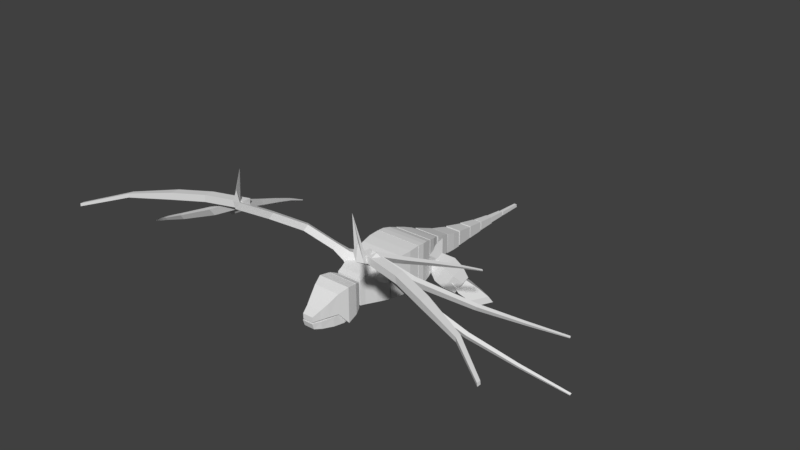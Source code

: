 # Source: Snek.blend  (saved by Blender 2.78.0; exported with 4.5.12 LTS)
import bpy
from mathutils import Matrix  # noqa: F401  (used for matrix-valued properties, if any)

bpy.ops.wm.read_factory_settings(use_empty=True)
scene = bpy.context.scene
scene.name = 'Scene'

# ---- collections
col_collection_1 = bpy.data.collections.new('Collection 1'); scene.collection.children.link(col_collection_1)

# ---- materials (node trees are filled in below, after node groups)
mat_material = bpy.data.materials.new('Material')
mat_material.alpha_threshold = 0.0
mat_material.use_transparent_shadow = False
mat_material.roughness = 0.5
mat_material.line_color = (0.0, 0.0, 0.0, 1.0)

# ---- material node trees

# ---- world
world_world = bpy.data.worlds.new('World'); scene.world = world_world
world_world.color = (0.05088, 0.05088, 0.05088)
world_world.use_sun_shadow = False
world_world.sun_shadow_jitter_overblur = 0.0
world_world.cycles.sampling_method = 'MANUAL'

# ---- meshes
me_cube_007 = bpy.data.meshes.new('Cube.007')
me_cube_007.from_pydata([(5.985, -7.485, 4.365), (11.6, -9.941, 3.572), (1.002, -2.678, 0.2741), (10.03, -1.418, 0.4441), (7.571, -7.7, 4.263), (9.83, -8.723, 3.971), (5.646, -1.481, 1.975), (2.715, -4.005, 2.481), (12.13, -4.752, 0.334), (3.962, -6.995, 4.698), (11.46, -7.97, 3.124), (7.562, -2.173, 1.495), (10.74, -3.524, 1.307), (4.156, -2.045, 1.968), (3.093, -2.182, 1.624), (8.7, -2.11, 1.101), (11.19, -4.159, 1.079), (11.48, -8.903, 3.319), (11.34, -6.648, 2.156), (10.24, -2.536, 1.115), (6.432, -1.914, 1.901), (1.143, -1.776, -0.3229), (-5.721, -7.432, 4.365), (-11.49, -9.889, 3.184), (-0.7385, -2.625, 0.2741), (-10.02, -1.365, 0.1612), (-7.308, -7.647, 4.263), (-9.566, -8.67, 3.971), (-5.382, -1.428, 1.975), (-2.451, -3.952, 2.481), (-12.21, -5.459, 0.3839), (-3.699, -6.942, 4.698), (-11.61, -7.917, 2.958), (-7.298, -2.121, 1.495), (-10.66, -3.472, 1.307), (-3.892, -1.992, 1.968), (-2.829, -2.129, 1.624), (-8.436, -2.057, 1.101), (-10.93, -4.106, 1.079), (-11.51, -8.627, 3.294), (-11.77, -6.793, 2.156), (-10.39, -2.483, 1.115), (-6.168, -1.861, 1.901), (-0.879, -1.723, -0.3229), (-3.851, -6.564, 4.37), (-4.009, -6.785, 4.773), (-12.42, -5.306, 0.2571), (-12.44, -5.324, 0.3042), (-3.818, -6.845, 4.273), (-3.977, -7.066, 4.677), (-12.41, -5.397, 0.226), (-12.43, -5.415, 0.2731), (-5.835, -6.97, 3.75), (-5.711, -6.797, 3.432), (-5.808, -7.205, 3.669), (-5.684, -7.033, 3.351), (-8.422, -6.717, 2.484), (-8.315, -6.784, 2.198), (-8.336, -6.599, 2.261), (-8.401, -6.902, 2.421), (-10.43, -6.144, 1.446), (-10.37, -6.214, 1.27), (-10.38, -6.079, 1.316), (-10.42, -6.279, 1.4), (4.053, -6.748, 4.37), (4.233, -6.952, 4.773), (12.46, -4.643, 0.2571), (12.48, -4.659, 0.3042), (4.049, -7.031, 4.273), (4.229, -7.235, 4.677), (12.46, -4.734, 0.226), (12.47, -4.751, 0.2731), (6.068, -6.954, 3.75), (5.927, -6.795, 3.432), (6.065, -7.191, 3.669), (5.924, -7.032, 3.351), (8.617, -6.445, 2.484), (8.517, -6.522, 2.198), (8.52, -6.336, 2.261), (8.615, -6.631, 2.421), (10.56, -5.675, 1.446), (10.5, -5.751, 1.27), (10.51, -5.615, 1.316), (10.56, -5.811, 1.4), (-3.854, -6.656, 4.194), (-4.119, -6.716, 4.598), (-9.987, -1.196, 0.08146), (-10.01, -1.199, 0.1286), (-4.016, -6.888, 4.098), (-4.282, -6.948, 4.501), (-10.04, -1.271, 0.05038), (-10.06, -1.274, 0.0975), (-5.608, -6.012, 3.574), (-5.4, -5.966, 3.256), (-5.744, -6.206, 3.494), (-5.536, -6.16, 3.176), (-7.129, -4.784, 2.477), (-7.093, -4.905, 2.191), (-6.986, -4.753, 2.254), (-7.235, -4.937, 2.414), (-8.561, -3.39, 1.27), (-8.56, -3.484, 1.095), (-8.482, -3.373, 1.141), (-8.639, -3.501, 1.224), (3.675, -6.8, 4.37), (3.929, -6.899, 4.773), (10.18, -1.074, 0.2571), (10.2, -1.08, 0.3042), (3.802, -7.053, 4.273), (4.055, -7.152, 4.677), (10.22, -1.155, 0.226), (10.24, -1.162, 0.2731), (5.561, -6.059, 3.75), (5.363, -5.982, 3.432), (5.666, -6.271, 3.669), (5.468, -6.194, 3.351), (7.593, -4.437, 2.484), (7.539, -4.552, 2.198), (7.456, -4.385, 2.261), (7.675, -4.604, 2.421), (8.966, -2.861, 1.446), (8.951, -2.955, 1.27), (8.89, -2.833, 1.316), (9.027, -2.983, 1.4), (-3.532, -6.665, 4.322), (-3.821, -6.665, 4.625), (-5.484, -1.434, 2.098), (-5.51, -1.434, 2.135), (-3.71, -6.766, 4.192), (-3.999, -6.766, 4.495), (-5.541, -1.466, 2.056), (-5.568, -1.466, 2.093), (-4.281, -5.41, 4.032), (-4.054, -5.41, 3.793), (-4.43, -5.494, 3.923), (-4.204, -5.494, 3.684), (-4.734, -4.017, 3.408), (-4.695, -4.083, 3.154), (-4.578, -4.017, 3.24), (-4.851, -4.083, 3.323), (-5.18, -2.643, 2.765), (-5.179, -2.692, 2.604), (-5.093, -2.643, 2.667), (-5.266, -2.692, 2.702), (3.683, -6.665, 4.322), (3.972, -6.665, 4.625), (5.635, -1.434, 2.098), (5.661, -1.434, 2.135), (3.861, -6.766, 4.192), (4.15, -6.766, 4.495), (5.692, -1.466, 2.056), (5.719, -1.466, 2.093), (4.432, -5.41, 4.032), (4.206, -5.41, 3.793), (4.581, -5.494, 3.923), (4.355, -5.494, 3.684), (4.885, -4.017, 3.408), (4.846, -4.083, 3.154), (4.729, -4.017, 3.24), (5.002, -4.083, 3.323), (5.331, -2.643, 2.765), (5.33, -2.692, 2.604), (5.244, -2.643, 2.667), (5.417, -2.692, 2.702), (-3.652, -7.097, 4.343), (-3.616, -7.097, 4.71), (-3.652, -6.615, 4.343), (-3.616, -6.615, 4.71), (-11.75, -10.15, 3.082), (-11.74, -10.15, 3.238), (-11.75, -9.948, 3.082), (-11.74, -9.948, 3.238), (-5.718, -6.995, 4.546), (-5.753, -6.995, 4.179), (-5.718, -7.478, 4.546), (-5.753, -7.478, 4.179), (-7.469, -7.557, 4.327), (-7.504, -8.039, 3.96), (-7.504, -7.557, 3.96), (-7.469, -8.039, 4.327), (-9.734, -8.495, 3.869), (-9.755, -8.779, 3.653), (-9.755, -8.495, 3.653), (-9.734, -8.779, 3.869), (3.713, -7.225, 4.343), (3.677, -7.225, 4.71), (3.713, -6.743, 4.343), (3.677, -6.743, 4.71), (11.82, -10.28, 3.386), (11.8, -10.28, 3.542), (11.82, -10.08, 3.386), (11.8, -10.08, 3.542), (5.779, -7.123, 4.546), (5.814, -7.123, 4.179), (5.779, -7.605, 4.546), (5.814, -7.605, 4.179), (7.529, -7.685, 4.327), (7.565, -8.167, 3.96), (7.565, -7.685, 3.96), (7.529, -8.167, 4.327), (9.795, -8.623, 3.954), (9.816, -8.906, 3.738), (9.816, -8.623, 3.738), (9.795, -8.906, 3.954), (-0.2654, -3.021, 1.493), (-3.558, -7.449, 5.436), (-0.8454, -2.404, 1.279), (-3.515, -7.207, 6.442), (-0.5286, -3.514, 0.783), (-3.625, -7.642, 4.947), (-1.109, -2.897, 0.5691), (-3.835, -7.4, 4.828), (-0.7416, -3.194, 1.554), (-1.084, -2.829, 1.428), (-1.239, -3.121, 1.009), (-0.897, -3.485, 1.135), (-1.274, -3.454, 1.892), (-1.501, -3.212, 1.808), (-1.604, -3.405, 1.53), (-1.377, -3.647, 1.614), (-3.545, -7.311, 4.764), (-3.772, -7.069, 4.68), (-3.875, -7.262, 4.402), (-3.648, -7.504, 4.486), (-2.622, -3.998, 2.746), (-2.725, -4.191, 2.468), (-2.498, -4.433, 2.552), (-2.395, -4.24, 2.83), (-3.112, -5.728, 3.797), (-3.34, -5.486, 3.713), (-3.443, -5.679, 3.435), (-3.215, -5.921, 3.519), (0.507, -3.021, 1.385), (3.66, -7.686, 5.08), (1.087, -2.404, 1.171), (3.369, -7.444, 6.512), (0.7702, -3.514, 0.6752), (3.763, -7.879, 5.088), (1.35, -2.897, 0.4613), (3.831, -7.637, 5.43), (0.9832, -3.194, 1.446), (1.325, -2.829, 1.32), (1.481, -3.121, 0.901), (1.139, -3.485, 1.027), (1.515, -3.454, 1.784), (1.742, -3.212, 1.7), (1.846, -3.405, 1.422), (1.618, -3.647, 1.506), (3.683, -7.548, 4.798), (3.91, -7.306, 4.714), (4.014, -7.5, 4.436), (3.786, -7.741, 4.52), (2.719, -4.104, 2.531), (2.823, -4.297, 2.253), (2.595, -4.539, 2.337), (2.492, -4.345, 2.615), (3.337, -5.899, 3.724), (3.565, -5.658, 3.64), (3.668, -5.851, 3.362), (3.44, -6.093, 3.446), (0.01732, 8.112, -0.5906), (0.01732, 8.112, -0.3701), (0.04541, 9.465, -0.6033), (0.04541, 9.43, -0.4301), (0.221, 8.112, -0.5906), (0.221, 8.112, -0.3701), (0.1929, 9.465, -0.6033), (0.1929, 9.43, -0.4301), (0.0322, 8.81, -0.4019), (0.0322, 8.829, -0.5973), (0.2061, 8.81, -0.4019), (0.2061, 8.829, -0.5973), (-3.226, 2.855, -2.246), (-2.407, 1.711, -0.8345), (-2.908, 2.12, -2.246), (-2.089, 0.9736, -0.8345), (-2.794, 3.042, -2.246), (-1.671, 2.029, -0.8345), (-2.476, 2.307, -2.246), (-1.426, 1.463, -0.8345), (-3.11, 2.617, -1.868), (-2.689, 1.643, -1.868), (-2.051, 1.919, -1.868), (-2.472, 2.893, -1.868), (-2.812, 2.191, -1.351), (-2.368, 1.163, -1.351), (-1.61, 1.491, -1.351), (-2.055, 2.519, -1.351), (3.512, 2.679, -2.314), (2.628, 1.585, -0.9021), (3.152, 1.964, -2.314), (2.267, 0.8672, -0.9021), (3.092, 2.891, -2.314), (1.912, 1.946, -0.9021), (2.732, 2.175, -2.314), (1.634, 1.394, -0.9021), (3.383, 2.448, -1.936), (2.906, 1.501, -1.936), (2.284, 1.814, -1.936), (2.761, 2.761, -1.936), (3.061, 2.041, -1.419), (2.557, 1.04, -1.419), (1.82, 1.411, -1.419), (2.323, 2.412, -1.419), (-2.124, 1.092, -1.507), (-0.7426, 0.7236, -0.4761), (-1.959, 1.711, -1.507), (-0.5776, 1.343, -0.4761), (-2.527, 1.199, -0.8559), (-1.145, 0.8308, 0.1753), (-2.362, 1.818, -0.8559), (-0.9801, 1.45, 0.1753), (-1.247, 0.5705, -0.9313), (-0.9389, 1.727, -0.9313), (-1.453, 1.864, -0.09893), (-1.761, 0.7075, -0.09893), (-1.408, 1.801, -1.249), (-1.903, 1.933, -0.448), (-2.185, 0.8709, -0.448), (-1.691, 0.7391, -1.249), (-0.3785, -0.01409, -0.4139), (0.1051, 1.802, -0.4139), (-1.03, 0.1595, 0.6408), (-0.5467, 1.976, 0.6408), (2.312, 1.079, -1.507), (0.9164, 0.7656, -0.4761), (2.171, 1.704, -1.507), (0.7761, 1.391, -0.4761), (2.718, 1.17, -0.8559), (1.323, 0.8567, 0.1753), (2.578, 1.795, -0.8559), (1.183, 1.482, 0.1753), (1.414, 0.5926, -0.9313), (1.152, 1.76, -0.9313), (1.672, 1.877, -0.09893), (1.934, 0.7091, -0.09893), (1.624, 1.816, -1.249), (2.123, 1.928, -0.448), (2.364, 0.8556, -0.448), (1.864, 0.7435, -1.249), (0.5234, 0.0429, -0.4139), (0.1121, 1.877, -0.4139), (1.182, 0.1905, 0.6408), (0.7702, 2.024, 0.6408), (-0.9669, 0.4212, -0.6232), (-0.9669, 0.4212, 1.336), (-1.153, -0.6348, -0.6782), (-1.153, -0.6348, 1.536), (1.208, 0.4212, -0.6232), (1.208, 0.4212, 1.336), (1.377, -0.6348, -0.6782), (1.377, -0.6348, 1.536), (-1.056, 0.06918, 1.453), (-1.056, 0.06918, -0.6835), (1.297, 0.06918, 1.453), (1.297, 0.06918, -0.6835), (-1.159, -0.2828, 1.507), (1.383, -0.2828, -0.6805), (-1.159, -0.2828, -0.6805), (1.383, -0.2828, 1.507), (-0.1651, -6.935, -0.4835), (-0.1651, -7.035, -0.1728), (-0.6138, -4.869, -0.5332), (-0.6138, -4.869, -0.02377), (0.4168, -6.935, -0.4835), (0.4168, -7.035, -0.1728), (0.8655, -4.869, -0.5332), (0.8655, -4.869, -0.02377), (-0.3228, -6.651, -0.1728), (-0.3228, -6.572, -0.5726), (0.5745, -6.651, -0.1728), (0.5745, -6.572, -0.5726), (-0.4612, -5.998, -0.1728), (0.7476, -5.952, -0.6729), (-0.4612, -5.952, -0.6729), (0.7476, -5.998, -0.1728), (-0.6026, -5.415, -0.1728), (0.8543, -5.399, -0.6997), (-0.6026, -5.399, -0.6997), (0.8543, -5.415, -0.1728), (-0.03169, 6.982, -0.5687), (-0.03169, 6.982, -0.2435), (0.009726, 8.032, -0.5874), (0.009726, 8.005, -0.332), (0.2687, 6.982, -0.5687), (0.2687, 6.982, -0.2435), (0.2273, 8.032, -0.5874), (0.2273, 8.005, -0.332), (-0.009753, 7.524, -0.2904), (-0.009753, 7.539, -0.5786), (0.2467, 7.524, -0.2904), (0.2467, 7.539, -0.5786), (-0.1099, 5.911, -0.5712), (-0.1099, 5.911, -0.08861), (-0.04642, 6.961, -0.599), (-0.04642, 6.933, -0.2199), (0.3502, 5.911, -0.5712), (0.3502, 5.911, -0.08861), (0.2867, 6.961, -0.599), (0.2867, 6.933, -0.2199), (-0.07625, 6.452, -0.1581), (-0.07625, 6.467, -0.5859), (0.3166, 6.452, -0.1581), (0.3166, 6.467, -0.5859), (-0.2116, 4.801, -0.5583), (-0.2116, 4.801, 0.1072), (-0.1202, 5.845, -0.5966), (-0.1202, 5.818, -0.07386), (0.4516, 4.801, -0.5583), (0.4516, 4.801, 0.1072), (0.3601, 5.845, -0.5966), (0.3601, 5.818, -0.07386), (-0.1632, 5.34, 0.01127), (-0.1632, 5.354, -0.5786), (0.4031, 5.34, 0.01127), (0.4031, 5.354, -0.5786), (-0.3267, 3.74, -0.5108), (-0.3267, 3.74, 0.3012), (-0.2036, 4.785, -0.5575), (-0.2036, 4.758, 0.0803), (0.5662, 3.74, -0.5108), (0.5662, 3.74, 0.3012), (0.4431, 4.785, -0.5575), (0.4431, 4.758, 0.0803), (-0.2615, 4.279, 0.1842), (-0.2615, 4.294, -0.5355), (0.501, 4.279, 0.1842), (0.501, 4.294, -0.5355), (-0.3987, 2.646, -0.5032), (-0.3987, 2.646, 0.5711), (-0.3333, 3.691, -0.565), (-0.3333, 3.663, 0.2789), (0.6183, 2.646, -0.5032), (0.6183, 2.646, 0.5711), (0.5529, 3.691, -0.565), (0.5529, 3.663, 0.2789), (-0.3839, 3.185, 0.4163), (-0.3839, 3.199, -0.5359), (0.6035, 3.185, 0.4163), (0.6035, 3.199, -0.5359), (-0.598, 1.558, -0.3649), (-0.598, 1.558, 0.971), (-0.4002, 2.603, -0.4418), (-0.4002, 2.576, 0.6076), (0.8365, 1.558, -0.3649), (0.8365, 1.558, 0.971), (0.6387, 2.603, -0.4418), (0.6387, 2.576, 0.6076), (-0.4933, 2.097, 0.7785), (-0.4933, 2.112, -0.4056), (0.7317, 2.097, 0.7785), (0.7317, 2.112, -0.4056), (1.191, 0.4845, -0.6192), (0.9037, 1.29, -0.3968), (-0.6625, 1.29, -0.3968), (-0.9502, 0.4845, -0.6192), (1.191, 0.4845, 1.333), (0.9037, 1.29, 1.073), (-0.6625, 1.29, 1.073), (-0.9502, 0.4845, 1.333), (0.8516, 1.464, -0.3448), (-0.6104, 1.464, -0.3448), (0.8516, 1.464, 0.9839), (-0.6104, 1.464, 0.9839), (1.064, 0.9075, -0.4929), (-0.8227, 0.9075, -0.4929), (1.064, 0.9485, 1.188), (-0.8227, 0.9485, 1.188), (0.8144, -4.319, 0.946), (0.8144, -4.319, -0.424), (0.9501, -4.66, 1.082), (0.9501, -4.66, -0.5597), (-0.5556, -4.319, 0.946), (-0.5556, -4.319, -0.424), (-0.6913, -4.66, 1.082), (-0.6913, -4.66, -0.5597), (-0.1481, -7.018, -0.08726), (-0.1481, -7.018, 0.1776), (-0.6938, -4.708, -0.5498), (-0.6938, -4.708, 1.088), (0.4246, -7.018, -0.08726), (0.4246, -7.018, 0.1776), (0.9703, -4.708, -0.5498), (0.9703, -4.708, 1.088), (-0.4145, -6.24, 0.632), (-0.4145, -6.215, -0.08064), (0.691, -6.24, 0.632), (0.691, -6.215, -0.08064), (-0.5769, -5.752, 0.9707), (0.8534, -5.752, -0.08693), (-0.5769, -5.752, -0.08693), (0.8534, -5.752, 0.9707), (-0.7474, -5.244, 1.163), (1.024, -5.244, -0.7119), (-0.7474, -5.244, -0.7119), (1.024, -5.244, 1.163), (-0.2668, -6.623, -0.09074), (0.5433, -6.623, 0.3882), (-0.2668, -6.623, 0.3882), (0.5433, -6.623, -0.09074), (-0.9669, -2.47, -0.6232), (-0.9669, -2.47, 1.336), (-1.153, -0.687, -0.6782), (-1.153, -0.687, 1.536), (1.208, -2.47, -0.6232), (1.208, -2.47, 1.336), (1.377, -0.687, -0.6782), (1.377, -0.687, 1.536), (-1.056, -1.875, 1.453), (-1.056, -1.875, -0.6835), (1.297, -1.875, 1.453), (1.297, -1.875, -0.6835), (-1.159, -1.281, 1.507), (1.383, -1.281, -0.6805), (-1.159, -1.281, -0.6805), (1.383, -1.281, 1.507), (1.191, -2.565, -0.6192), (0.8557, -3.925, -0.3968), (-0.6145, -3.925, -0.3968), (-0.9502, -2.565, -0.6192), (1.191, -2.565, 1.333), (0.8557, -3.925, 1.073), (-0.6145, -3.925, 1.073), (-0.9502, -2.565, 1.333), (0.8036, -4.219, -0.3448), (-0.5624, -4.219, -0.3448), (0.8036, -4.219, 0.9839), (-0.5624, -4.219, 0.9839), (1.04, -3.279, -0.4929), (-0.7987, -3.279, -0.4929), (1.04, -3.348, 1.188), (-0.7987, -3.348, 1.188)], [(9, 0), (5, 1), (19, 3), (0, 4), (4, 5), (20, 6), (2, 7), (18, 8), (7, 9), (17, 10), (15, 11), (16, 12), (6, 13), (13, 14), (3, 15), (8, 16), (1, 17), (10, 18), (12, 19), (11, 20), (14, 21), (31, 22), (27, 23), (41, 25), (22, 26), (2, 21), (26, 27), (42, 28), (24, 29), (40, 30), (29, 31), (39, 32), (37, 33), (38, 34), (28, 35), (35, 36), (25, 37), (30, 38), (23, 39), (32, 40), (34, 41), (33, 42), (36, 43), (24, 43)], [(60, 62, 46, 47), (47, 46, 50, 51), (54, 55, 48, 49), (49, 48, 44, 45), (62, 61, 50, 46), (63, 60, 47, 51), (49, 45, 52, 54), (44, 48, 55, 53), (59, 57, 55, 54), (45, 44, 53, 52), (63, 61, 57, 59), (54, 52, 56, 59), (53, 55, 57, 58), (52, 53, 58, 56), (51, 50, 61, 63), (59, 56, 60, 63), (58, 57, 61, 62), (56, 58, 62, 60), (80, 67, 66, 82), (67, 71, 70, 66), (74, 69, 68, 75), (69, 65, 64, 68), (82, 66, 70, 81), (83, 71, 67, 80), (69, 74, 72, 65), (64, 73, 75, 68), (79, 74, 75, 77), (65, 72, 73, 64), (83, 79, 77, 81), (74, 79, 76, 72), (73, 78, 77, 75), (72, 76, 78, 73), (71, 83, 81, 70), (79, 83, 80, 76), (78, 82, 81, 77), (76, 80, 82, 78), (100, 102, 86, 87), (87, 86, 90, 91), (94, 95, 88, 89), (89, 88, 84, 85), (102, 101, 90, 86), (103, 100, 87, 91), (89, 85, 92, 94), (84, 88, 95, 93), (99, 97, 95, 94), (85, 84, 93, 92), (103, 101, 97, 99), (94, 92, 96, 99), (93, 95, 97, 98), (92, 93, 98, 96), (91, 90, 101, 103), (99, 96, 100, 103), (98, 97, 101, 102), (96, 98, 102, 100), (120, 107, 106, 122), (107, 111, 110, 106), (114, 109, 108, 115), (109, 105, 104, 108), (122, 106, 110, 121), (123, 111, 107, 120), (109, 114, 112, 105), (104, 113, 115, 108), (119, 114, 115, 117), (105, 112, 113, 104), (123, 119, 117, 121), (114, 119, 116, 112), (113, 118, 117, 115), (112, 116, 118, 113), (111, 123, 121, 110), (119, 123, 120, 116), (118, 122, 121, 117), (116, 120, 122, 118), (140, 142, 126, 127), (127, 126, 130, 131), (134, 135, 128, 129), (129, 128, 124, 125), (142, 141, 130, 126), (143, 140, 127, 131), (129, 125, 132, 134), (124, 128, 135, 133), (139, 137, 135, 134), (125, 124, 133, 132), (143, 141, 137, 139), (134, 132, 136, 139), (133, 135, 137, 138), (132, 133, 138, 136), (131, 130, 141, 143), (139, 136, 140, 143), (138, 137, 141, 142), (136, 138, 142, 140), (160, 147, 146, 162), (147, 151, 150, 146), (154, 149, 148, 155), (149, 145, 144, 148), (162, 146, 150, 161), (163, 151, 147, 160), (149, 154, 152, 145), (144, 153, 155, 148), (159, 154, 155, 157), (145, 152, 153, 144), (163, 159, 157, 161), (154, 159, 156, 152), (153, 158, 157, 155), (152, 156, 158, 153), (151, 163, 161, 150), (159, 163, 160, 156), (158, 162, 161, 157), (156, 160, 162, 158), (165, 164, 166, 167), (180, 182, 170, 171), (171, 170, 168, 169), (174, 175, 164, 165), (181, 168, 170, 182), (174, 165, 167, 172), (179, 174, 172, 176), (164, 175, 173, 166), (179, 177, 175, 174), (167, 166, 173, 172), (183, 181, 177, 179), (183, 179, 176, 180), (175, 177, 178, 173), (172, 173, 178, 176), (169, 183, 180, 171), (169, 168, 181, 183), (177, 181, 182, 178), (176, 178, 182, 180), (185, 187, 186, 184), (200, 191, 190, 202), (191, 189, 188, 190), (194, 185, 184, 195), (201, 202, 190, 188), (194, 192, 187, 185), (199, 196, 192, 194), (184, 186, 193, 195), (199, 194, 195, 197), (187, 192, 193, 186), (203, 199, 197, 201), (203, 200, 196, 199), (195, 193, 198, 197), (192, 196, 198, 193), (189, 191, 200, 203), (189, 203, 201, 188), (197, 198, 202, 201), (196, 200, 202, 198), (212, 204, 206, 213), (213, 206, 210, 214), (214, 210, 208, 215), (215, 208, 204, 212), (204, 208, 210, 206), (209, 205, 207, 211), (219, 215, 212, 216), (218, 214, 215, 219), (217, 213, 214, 218), (216, 212, 213, 217), (227, 216, 217, 224), (224, 217, 218, 225), (225, 218, 219, 226), (226, 219, 216, 227), (209, 223, 220, 205), (211, 222, 223, 209), (207, 221, 222, 211), (205, 220, 221, 207), (231, 226, 227, 228), (230, 225, 226, 231), (229, 224, 225, 230), (228, 227, 224, 229), (220, 228, 229, 221), (221, 229, 230, 222), (222, 230, 231, 223), (223, 231, 228, 220), (240, 241, 234, 232), (241, 242, 238, 234), (242, 243, 236, 238), (243, 240, 232, 236), (232, 234, 238, 236), (237, 239, 235, 233), (247, 244, 240, 243), (246, 247, 243, 242), (245, 246, 242, 241), (244, 245, 241, 240), (255, 252, 245, 244), (252, 253, 246, 245), (253, 254, 247, 246), (254, 255, 244, 247), (237, 233, 248, 251), (239, 237, 251, 250), (235, 239, 250, 249), (233, 235, 249, 248), (259, 256, 255, 254), (258, 259, 254, 253), (257, 258, 253, 252), (256, 257, 252, 255), (248, 249, 257, 256), (249, 250, 258, 257), (250, 251, 259, 258), (251, 248, 256, 259), (268, 263, 262, 269), (263, 267, 266, 262), (270, 265, 264, 271), (265, 261, 260, 264), (269, 262, 266, 271), (270, 267, 263, 268), (265, 270, 268, 261), (260, 269, 271, 264), (267, 270, 271, 266), (261, 268, 269, 260), (280, 272, 274, 281), (281, 274, 278, 282), (282, 278, 276, 283), (283, 276, 272, 280), (272, 276, 278, 274), (277, 273, 275, 279), (287, 283, 280, 284), (286, 282, 283, 287), (285, 281, 282, 286), (284, 280, 281, 285), (273, 284, 285, 275), (275, 285, 286, 279), (279, 286, 287, 277), (277, 287, 284, 273), (296, 297, 290, 288), (297, 298, 294, 290), (298, 299, 292, 294), (299, 296, 288, 292), (288, 290, 294, 292), (293, 295, 291, 289), (303, 300, 296, 299), (302, 303, 299, 298), (301, 302, 298, 297), (300, 301, 297, 296), (289, 291, 301, 300), (291, 295, 302, 301), (295, 293, 303, 302), (293, 289, 300, 303), (319, 304, 306, 316), (316, 306, 310, 317), (317, 310, 308, 318), (318, 308, 304, 319), (304, 308, 310, 306), (309, 322, 323, 311), (309, 315, 312, 305), (311, 314, 315, 309), (307, 313, 314, 311), (305, 312, 313, 307), (315, 318, 319, 312), (314, 317, 318, 315), (313, 316, 317, 314), (312, 319, 316, 313), (322, 320, 321, 323), (307, 321, 320, 305), (305, 320, 322, 309), (311, 323, 321, 307), (339, 336, 326, 324), (336, 337, 330, 326), (337, 338, 328, 330), (338, 339, 324, 328), (324, 326, 330, 328), (329, 331, 343, 342), (329, 325, 332, 335), (331, 329, 335, 334), (327, 331, 334, 333), (325, 327, 333, 332), (335, 332, 339, 338), (334, 335, 338, 337), (333, 334, 337, 336), (332, 333, 336, 339), (342, 343, 341, 340), (327, 325, 340, 341), (325, 329, 342, 340), (331, 327, 341, 343), (356, 358, 346, 347), (347, 346, 350, 351), (354, 355, 348, 349), (349, 348, 344, 345), (358, 357, 350, 346), (359, 356, 347, 351), (349, 345, 352, 354), (344, 348, 355, 353), (359, 357, 355, 354), (345, 344, 353, 352), (351, 350, 357, 359), (354, 352, 356, 359), (353, 355, 357, 358), (352, 353, 358, 356), (376, 363, 362, 378), (363, 367, 366, 362), (370, 365, 364, 371), (365, 361, 360, 364), (378, 362, 366, 377), (379, 367, 363, 376), (365, 370, 368, 361), (360, 369, 371, 364), (375, 370, 371, 373), (361, 368, 369, 360), (379, 375, 373, 377), (370, 375, 372, 368), (369, 374, 373, 371), (368, 372, 374, 369), (367, 379, 377, 366), (375, 379, 376, 372), (374, 378, 377, 373), (372, 376, 378, 374), (388, 383, 382, 389), (383, 387, 386, 382), (390, 385, 384, 391), (385, 381, 380, 384), (389, 382, 386, 391), (390, 387, 383, 388), (385, 390, 388, 381), (380, 389, 391, 384), (387, 390, 391, 386), (381, 388, 389, 380), (400, 395, 394, 401), (395, 399, 398, 394), (402, 397, 396, 403), (397, 393, 392, 396), (401, 394, 398, 403), (402, 399, 395, 400), (397, 402, 400, 393), (392, 401, 403, 396), (399, 402, 403, 398), (393, 400, 401, 392), (412, 407, 406, 413), (407, 411, 410, 406), (414, 409, 408, 415), (409, 405, 404, 408), (413, 406, 410, 415), (414, 411, 407, 412), (409, 414, 412, 405), (404, 413, 415, 408), (411, 414, 415, 410), (405, 412, 413, 404), (424, 419, 418, 425), (419, 423, 422, 418), (426, 421, 420, 427), (421, 417, 416, 420), (425, 418, 422, 427), (426, 423, 419, 424), (421, 426, 424, 417), (416, 425, 427, 420), (423, 426, 427, 422), (417, 424, 425, 416), (436, 431, 430, 437), (431, 435, 434, 430), (438, 433, 432, 439), (433, 429, 428, 432), (437, 430, 434, 439), (438, 435, 431, 436), (433, 438, 436, 429), (428, 437, 439, 432), (435, 438, 439, 434), (429, 436, 437, 428), (448, 443, 442, 449), (443, 447, 446, 442), (450, 445, 444, 451), (445, 441, 440, 444), (449, 442, 446, 451), (450, 447, 443, 448), (445, 450, 448, 441), (440, 449, 451, 444), (447, 450, 451, 446), (441, 448, 449, 440), (464, 465, 454, 453), (466, 457, 458, 467), (464, 453, 457, 466), (453, 460, 462, 457), (465, 455, 459, 467), (456, 459, 455, 452), (460, 461, 463, 462), (454, 461, 460, 453), (457, 462, 463, 458), (458, 463, 461, 454), (454, 465, 467, 458), (452, 464, 466, 456), (456, 466, 467, 459), (452, 455, 465, 464), (470, 468, 472, 474), (475, 473, 469, 471), (470, 474, 475, 471), (468, 470, 471, 469), (472, 468, 469, 473), (474, 472, 473, 475), (492, 479, 478, 494), (479, 483, 482, 478), (497, 481, 480, 499), (481, 477, 476, 480), (494, 478, 482, 493), (495, 483, 479, 492), (497, 486, 484, 498), (496, 485, 487, 499), (491, 486, 487, 489), (498, 484, 485, 496), (495, 491, 489, 493), (486, 491, 488, 484), (485, 490, 489, 487), (484, 488, 490, 485), (483, 495, 493, 482), (491, 495, 492, 488), (490, 494, 493, 489), (488, 492, 494, 490), (477, 498, 496, 476), (476, 496, 499, 480), (481, 497, 498, 477), (486, 497, 499, 487), (512, 503, 502, 514), (503, 507, 506, 502), (510, 505, 504, 511), (505, 501, 500, 504), (514, 502, 506, 513), (515, 507, 503, 512), (505, 510, 508, 501), (500, 509, 511, 504), (515, 510, 511, 513), (501, 508, 509, 500), (507, 515, 513, 506), (510, 515, 512, 508), (509, 514, 513, 511), (508, 512, 514, 509), (528, 517, 518, 529), (530, 531, 522, 521), (528, 530, 521, 517), (517, 521, 526, 524), (529, 531, 523, 519), (520, 516, 519, 523), (524, 526, 527, 525), (518, 517, 524, 525), (521, 522, 527, 526), (522, 518, 525, 527), (518, 522, 531, 529), (516, 520, 530, 528), (520, 523, 531, 530), (516, 528, 529, 519)])
me_cube_007.materials.append(mat_material)
me_cube_007.use_remesh_preserve_volume = False
me_cube_007.use_remesh_preserve_attributes = False
me_cube_007.use_mirror_vertex_groups = False
me_cube_007.update()

# ---- objects
ob_asa3 = bpy.data.objects.new('asa3', me_cube_007)

# ---- transforms, parenting, visibility, modifiers, constraints
ob_asa3.location = (0.0, 0.0, 0.0)
ob_asa3.lock_rotations_4d = False
ob_asa3.empty_display_type = 'ARROWS'
ob_asa3.lineart.crease_threshold = 0.0

# ---- collection membership
col_collection_1.objects.link(ob_asa3)

# ---- scene / render settings (as saved in the file)
scene.frame_start = 1; scene.frame_end = 250; scene.frame_set(0)
scene.render.engine = 'BLENDER_EEVEE_NEXT'
scene.render.resolution_percentage = 50
scene.render.dither_intensity = 0.0
scene.cycles.use_denoising = False
scene.cycles.samples = 128
scene.cycles.sampling_pattern = 'TABULATED_SOBOL'
scene.cycles.light_sampling_threshold = 0.0
scene.cycles.use_adaptive_sampling = False
scene.cycles.use_light_tree = False
scene.cycles.blur_glossy = 0.0
scene.cycles.sample_clamp_indirect = 0.0
scene.view_settings.view_transform = 'Standard'
bpy.context.view_layer.update()

# ---- added for rendering (the .blend has no active camera and no usable light): camera, sun
cam_auto = bpy.data.cameras.new('AutoCamera')
cam_auto.lens = 50.0
cam_auto.sensor_width = 36.0
cam_auto.clip_end = 1000.0
ob_auto_camera = bpy.data.objects.new('AutoCamera', cam_auto)
scene.collection.objects.link(ob_auto_camera)
ob_auto_camera.location = (30.5451, -37.0403, 26.5202)
ob_auto_camera.rotation_euler = (1.09748, -7.21219e-08, 0.694738)
scene.camera = ob_auto_camera
light_auto_sun = bpy.data.lights.new('AutoSun', 'SUN')
light_auto_sun.energy = 3.0
light_auto_sun.angle = 0.0523599
ob_auto_sun = bpy.data.objects.new('AutoSun', light_auto_sun)
scene.collection.objects.link(ob_auto_sun)
ob_auto_sun.rotation_euler = (0.872665, 0.174533, 0.523599)
bpy.context.view_layer.update()
